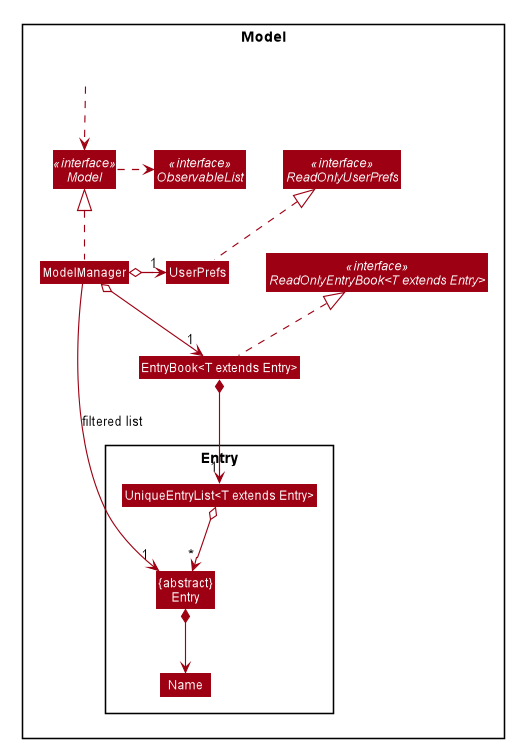

The diagram above was rendered by PlantUML. Its source (embedded in the PNG):
@startuml








skinparam BackgroundColor #FFFFFFF

skinparam Shadowing false

skinparam Class {
    FontColor #FFFFFF
    BorderThickness 1
    BorderColor #FFFFFF
    StereotypeFontColor #FFFFFF
    FontName Arial
}

skinparam genericDisplay old

skinparam Actor {
    BorderColor #000000
    Color #000000
    FontName Arial
}

skinparam Sequence {
    MessageAlign center
    BoxFontSize 15
    BoxPadding 0
    BoxFontColor #FFFFFF
    FontName Arial
}

skinparam Participant {
    FontColor #FFFFFFF
    Padding 20
}

skinparam MinClassWidth 50
skinparam ParticipantPadding 10
skinparam Shadowing false
skinparam DefaultTextAlignment center
skinparam packageStyle Rectangle

hide footbox
hide members
hide circle
skinparam arrowThickness 1.1
skinparam arrowColor #9D0012
skinparam classBackgroundColor #9D0012

Package Model <<Rectangle>>{
Interface ReadOnlyEntryBook<T extends Entry> <<interface>>
Interface Model <<interface>>
Interface ObservableList <<interface>>
Interface ReadOnlyUserPrefs <<interface>>
Class EntryBook<T extends Entry>
Class ModelManager
Class UserPrefs

Package Entry {
Class "{abstract}\nEntry" as Entry
Class Name
Class UniqueEntryList<T extends Entry>
}

Class HiddenOutside #FFFFFF
HiddenOutside ..> Model

EntryBook .up.|> ReadOnlyEntryBook

ModelManager .up.|> Model
Model .right.> ObservableList
ModelManager o--> "1" EntryBook
ModelManager o-left-> "1" UserPrefs
UserPrefs .up.|> ReadOnlyUserPrefs

EntryBook *--> "1" UniqueEntryList
UniqueEntryList o--> "*" Entry
Entry *--> Name

ModelManager -->"1" Entry : filtered list
@enduml